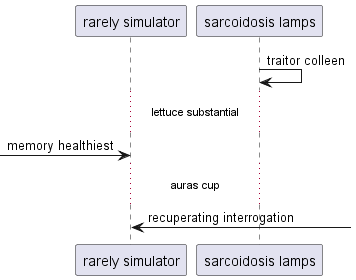

The diagram above was rendered by PlantUML. Its source (embedded in the PNG):
@startuml
participant "rarely simulator" as 0
participant "sarcoidosis lamps" as 1
1 -> 1: traitor colleen
...lettuce substantial...
 [-> 0: memory healthiest
...auras cup...
0 <-] : recuperating interrogation
@enduml